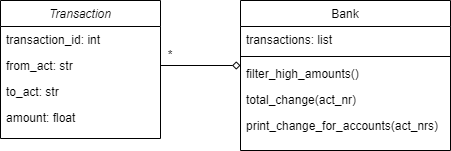

The diagram above was exported from draw.io. Its source (the exported page's mxGraphModel, read from the mxfile embedded in the PNG):
<mxGraphModel dx="1422" dy="865" grid="1" gridSize="10" guides="1" tooltips="1" connect="1" arrows="1" fold="1" page="1" pageScale="1" pageWidth="827" pageHeight="1169" math="0" shadow="0">
  <root>
    <mxCell id="WIyWlLk6GJQsqaUBKTNV-0" />
    <mxCell id="WIyWlLk6GJQsqaUBKTNV-1" parent="WIyWlLk6GJQsqaUBKTNV-0" />
    <mxCell id="zkfFHV4jXpPFQw0GAbJ--0" value="Transaction" style="swimlane;fontStyle=2;align=center;verticalAlign=top;childLayout=stackLayout;horizontal=1;startSize=26;horizontalStack=0;resizeParent=1;resizeLast=0;collapsible=1;marginBottom=0;rounded=0;shadow=0;strokeWidth=1;" parent="WIyWlLk6GJQsqaUBKTNV-1" vertex="1">
      <mxGeometry x="220" y="120" width="160" height="138" as="geometry">
        <mxRectangle x="230" y="140" width="160" height="26" as="alternateBounds" />
      </mxGeometry>
    </mxCell>
    <mxCell id="zkfFHV4jXpPFQw0GAbJ--1" value="transaction_id: int" style="text;align=left;verticalAlign=top;spacingLeft=4;spacingRight=4;overflow=hidden;rotatable=0;points=[[0,0.5],[1,0.5]];portConstraint=eastwest;" parent="zkfFHV4jXpPFQw0GAbJ--0" vertex="1">
      <mxGeometry y="26" width="160" height="26" as="geometry" />
    </mxCell>
    <mxCell id="zkfFHV4jXpPFQw0GAbJ--2" value="from_act: str" style="text;align=left;verticalAlign=top;spacingLeft=4;spacingRight=4;overflow=hidden;rotatable=0;points=[[0,0.5],[1,0.5]];portConstraint=eastwest;rounded=0;shadow=0;html=0;" parent="zkfFHV4jXpPFQw0GAbJ--0" vertex="1">
      <mxGeometry y="52" width="160" height="26" as="geometry" />
    </mxCell>
    <mxCell id="zkfFHV4jXpPFQw0GAbJ--3" value="to_act: str&#10;" style="text;align=left;verticalAlign=top;spacingLeft=4;spacingRight=4;overflow=hidden;rotatable=0;points=[[0,0.5],[1,0.5]];portConstraint=eastwest;rounded=0;shadow=0;html=0;" parent="zkfFHV4jXpPFQw0GAbJ--0" vertex="1">
      <mxGeometry y="78" width="160" height="26" as="geometry" />
    </mxCell>
    <mxCell id="sP021_EAYRpbkOWtaMOq-0" value="amount: float" style="text;align=left;verticalAlign=top;spacingLeft=4;spacingRight=4;overflow=hidden;rotatable=0;points=[[0,0.5],[1,0.5]];portConstraint=eastwest;rounded=0;shadow=0;html=0;" vertex="1" parent="zkfFHV4jXpPFQw0GAbJ--0">
      <mxGeometry y="104" width="160" height="26" as="geometry" />
    </mxCell>
    <mxCell id="zkfFHV4jXpPFQw0GAbJ--17" value="Bank" style="swimlane;fontStyle=0;align=center;verticalAlign=top;childLayout=stackLayout;horizontal=1;startSize=26;horizontalStack=0;resizeParent=1;resizeLast=0;collapsible=1;marginBottom=0;rounded=0;shadow=0;strokeWidth=1;" parent="WIyWlLk6GJQsqaUBKTNV-1" vertex="1">
      <mxGeometry x="460" y="120" width="210" height="150" as="geometry">
        <mxRectangle x="550" y="140" width="160" height="26" as="alternateBounds" />
      </mxGeometry>
    </mxCell>
    <mxCell id="zkfFHV4jXpPFQw0GAbJ--18" value="transactions: list" style="text;align=left;verticalAlign=top;spacingLeft=4;spacingRight=4;overflow=hidden;rotatable=0;points=[[0,0.5],[1,0.5]];portConstraint=eastwest;" parent="zkfFHV4jXpPFQw0GAbJ--17" vertex="1">
      <mxGeometry y="26" width="210" height="26" as="geometry" />
    </mxCell>
    <mxCell id="zkfFHV4jXpPFQw0GAbJ--23" value="" style="line;html=1;strokeWidth=1;align=left;verticalAlign=middle;spacingTop=-1;spacingLeft=3;spacingRight=3;rotatable=0;labelPosition=right;points=[];portConstraint=eastwest;" parent="zkfFHV4jXpPFQw0GAbJ--17" vertex="1">
      <mxGeometry y="52" width="210" height="8" as="geometry" />
    </mxCell>
    <mxCell id="zkfFHV4jXpPFQw0GAbJ--24" value="filter_high_amounts()&#10;" style="text;align=left;verticalAlign=top;spacingLeft=4;spacingRight=4;overflow=hidden;rotatable=0;points=[[0,0.5],[1,0.5]];portConstraint=eastwest;" parent="zkfFHV4jXpPFQw0GAbJ--17" vertex="1">
      <mxGeometry y="60" width="210" height="26" as="geometry" />
    </mxCell>
    <mxCell id="VIaAal-RGGlo8oEsZcXX-1" value="total_change(act_nr)" style="text;align=left;verticalAlign=top;spacingLeft=4;spacingRight=4;overflow=hidden;rotatable=0;points=[[0,0.5],[1,0.5]];portConstraint=eastwest;" parent="zkfFHV4jXpPFQw0GAbJ--17" vertex="1">
      <mxGeometry y="86" width="210" height="26" as="geometry" />
    </mxCell>
    <mxCell id="zkfFHV4jXpPFQw0GAbJ--25" value="print_change_for_accounts(act_nrs)" style="text;align=left;verticalAlign=top;spacingLeft=4;spacingRight=4;overflow=hidden;rotatable=0;points=[[0,0.5],[1,0.5]];portConstraint=eastwest;" parent="zkfFHV4jXpPFQw0GAbJ--17" vertex="1">
      <mxGeometry y="112" width="210" height="26" as="geometry" />
    </mxCell>
    <mxCell id="VIaAal-RGGlo8oEsZcXX-3" style="edgeStyle=orthogonalEdgeStyle;rounded=0;orthogonalLoop=1;jettySize=auto;html=1;exitX=1;exitY=0.5;exitDx=0;exitDy=0;endArrow=diamond;endFill=0;" parent="WIyWlLk6GJQsqaUBKTNV-1" source="zkfFHV4jXpPFQw0GAbJ--2" edge="1">
      <mxGeometry relative="1" as="geometry">
        <mxPoint x="460" y="185" as="targetPoint" />
      </mxGeometry>
    </mxCell>
    <mxCell id="VIaAal-RGGlo8oEsZcXX-5" value="*" style="text;html=1;strokeColor=none;fillColor=none;align=center;verticalAlign=middle;whiteSpace=wrap;rounded=0;" parent="WIyWlLk6GJQsqaUBKTNV-1" vertex="1">
      <mxGeometry x="360" y="160" width="60" height="30" as="geometry" />
    </mxCell>
  </root>
</mxGraphModel>